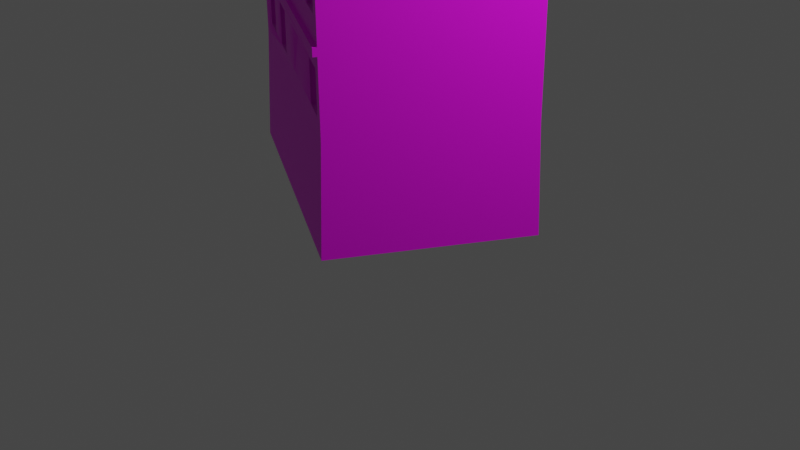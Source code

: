 # Source: Lab9a_1.blend  (saved by Blender 4.1.24; exported with 4.5.12 LTS)
import bpy
from mathutils import Matrix  # noqa: F401  (used for matrix-valued properties, if any)

bpy.ops.wm.read_factory_settings(use_empty=True)
scene = bpy.context.scene
scene.name = 'Scene'

# ---- collections
col_collection = bpy.data.collections.new('Collection'); scene.collection.children.link(col_collection)

# ---- images (referenced by path relative to the original .blend; pixels are not part of the script)
import os
ASSET_DIR = os.environ.get("B2B_ASSET_DIR", "")  # directory of the original .blend (textures are referenced by path, not embedded)
HERE = os.path.dirname(os.path.abspath(__file__))  # packed textures are extracted next to this script under _unpacked/

def load_image(name, relpath, width, height, colorspace="sRGB"):
    """Load a texture the original file referenced (path relative to the .blend, or extracted next to this script)."""
    p = next((c for c in (os.path.join(HERE, relpath), os.path.join(ASSET_DIR, relpath)) if relpath and os.path.exists(c)), "")
    if p:
        img = bpy.data.images.load(p, check_existing=True)
        img.name = name
    else:  # same state as the original file: an image datablock whose file is absent (Cycles renders it pink)
        img = bpy.data.images.new(name, width, height)
        img.source = "FILE"
        img.filepath = "//" + (relpath or name)
    img.colorspace_settings.name = colorspace
    return img
img_texture_8_jpg = load_image('texture_8.JPG', 'texture_8.JPG', 1024, 1024, 'sRGB')

# ---- materials (node trees are filled in below, after node groups)
mat_material_001 = bpy.data.materials.new('Material.001')
mat_material_001.use_transparent_shadow = False
mat_material_001.roughness = 0.5

# ---- material node trees
mat_material_001.use_nodes = True; mat_material_001.node_tree.nodes.clear()
_N = mat_material_001.node_tree.nodes; _L = mat_material_001.node_tree.links
n0 = _N.new('ShaderNodeBsdfPrincipled'); n0.name = 'Principled BSDF'; n0.location = (10, 300)
n0.distribution = 'GGX'
n0.subsurface_method = 'BURLEY'
n0.inputs[3].default_value = 1.45
n0.inputs[27].default_value = (0.0, 0.0, 0.0, 1.0)
n0.inputs[28].default_value = 1.0
n1 = _N.new('ShaderNodeOutputMaterial'); n1.name = 'Material Output'; n1.location = (300, 300)
n2 = _N.new('ShaderNodeTexImage'); n2.name = 'Image Texture'; n2.location = (-300, 600)
n2.image = img_texture_8_jpg
_L.new(n0.outputs[0], n1.inputs[0])
_L.new(n2.outputs[0], n0.inputs[0])
n1.is_active_output = True

# ---- world
world_world = bpy.data.worlds.new('World'); scene.world = world_world
world_world.use_nodes = True; world_world.node_tree.nodes.clear()
_N = world_world.node_tree.nodes; _L = world_world.node_tree.links
n0 = _N.new('ShaderNodeOutputWorld'); n0.name = 'World Output'; n0.location = (300, 300)
n1 = _N.new('ShaderNodeBackground'); n1.name = 'Background'; n1.location = (10, 300)
n1.inputs[0].default_value = (0.05088, 0.05088, 0.05088, 1.0)
_L.new(n1.outputs[0], n0.inputs[0])
n0.is_active_output = True
world_world.color = (0.05088, 0.05088, 0.05088)
world_world.use_sun_shadow = False
world_world.sun_shadow_jitter_overblur = 0.0

# ---- cameras
cam_camera = bpy.data.cameras.new('Camera')
cam_camera.clip_end = 100.0
cam_camera.ortho_scale = 7.314

# ---- lights
light_light = bpy.data.lights.new('Light', 'POINT')
light_light.transmission_factor = 0.0
light_light.energy = 1000.0
light_light.shadow_soft_size = 0.1
light_light.shadow_maximum_resolution = 0.006
light_light.use_absolute_resolution = True

# ---- meshes
me_mesh_078_id613 = bpy.data.meshes.new('Mesh.078_ID613')
me_mesh_078_id613.from_pydata([(-0.4787, 0.7788, 0.01329), (-0.3655, 1.022, -0.1824), (-0.2526, 0.7819, -0.382), (-0.02964, 1.02, 0.009678), (0.1998, 0.7753, 0.4013), (-0.4917, 0.7731, 0.01678), (0.07316, 1.019, 0.06848), (-0.04445, 0.9912, 0.03204), (0.1941, 0.7695, 0.4113), (-0.2643, 0.7762, -0.3888), (0.313, 1.018, 0.2056), (-0.02962, 1.076, 0.01013), (0.07319, 1.075, 0.06893), (-0.0444, 1.072, 0.03268), (0.05863, 0.9896, 0.09209), (-0.36, 0.07875, -0.2333), (-0.4917, 0.763, 0.0167), (-0.3413, 0.2601, -0.2268), (-0.2643, 0.7662, -0.3888), (-0.2526, 0.7661, -0.3822), (0.4259, 0.7784, 0.006034), (0.05867, 1.071, 0.09275), (-0.4787, 0.763, 0.01316), (0.195, 0.7595, 0.4095), (0.4259, 0.7626, 0.005905), (-0.4787, 0.7337, 0.01292), (-0.2526, 0.7368, -0.3824), (0.4299, 0.1119, -0.007002), (0.1998, 0.7595, 0.4012), (-0.3996, 0.7333, 0.0582), (-0.4435, 0.7342, -0.04856), (-0.2865, 0.7363, -0.3231), (-0.2526, 0.6268, -0.3833), (0.195, 0.1087, 0.4036), (0.1997, 0.7302, 0.401), (-0.3334, 0.733, 0.09602), (-0.4788, 0.6237, 0.01204), (-0.3996, 0.6233, 0.05731), (-0.4044, 0.7347, -0.1169), (-0.3219, 0.7359, -0.2612), (-0.2527, 0.5708, -0.3837), (0.1727, 0.7304, 0.3855), (-0.2504, 0.7326, 0.1435), (-0.4788, 0.5677, 0.01158), (-0.4437, 0.6242, -0.04936), (-0.4045, 0.6247, -0.1178), (-0.3825, 0.735, -0.1553), (-0.2866, 0.6263, -0.324), (-0.3492, 0.7355, -0.2135), (-0.2527, 0.5521, -0.3839), (0.1726, 0.6204, 0.3846), (0.1068, 0.7307, 0.3478), (-0.1845, 0.7322, 0.1812), (-0.3335, 0.623, 0.09513), (-0.2505, 0.6225, 0.1426), (-0.3826, 0.625, -0.1562), (-0.322, 0.6258, -0.2621), (-0.2644, 0.5709, -0.3904), (-0.4918, 0.5677, 0.01512), (-0.2528, 0.4188, -0.385), (-0.2528, 0.3764, -0.3853), (0.4257, 0.3729, 0.002759), (-0.2644, 0.5521, -0.3906), (0.1067, 0.6207, 0.3469), (0.1997, 0.6202, 0.4001), (-0.01451, 0.7313, 0.2784), (-0.08043, 0.7317, 0.2407), (-0.1845, 0.6222, 0.1803), (-0.3492, 0.6255, -0.2144), (0.1949, 0.5642, 0.4079), (-0.4918, 0.549, 0.01497), (-0.4789, 0.3733, 0.01001), (-0.2867, 0.4183, -0.3256), (-0.2866, 0.5186, -0.3248), (-0.4788, 0.549, 0.01143), (-0.01457, 0.6213, 0.2775), (-0.08049, 0.6217, 0.2398), (0.1949, 0.5454, 0.4078), (0.1997, 0.5642, 0.3996), (-0.4872, 0.294, 0.007392), (-0.322, 0.5181, -0.263), (-0.3221, 0.4179, -0.2638), (-0.4788, 0.516, 0.01116), (-0.4061, 0.2938, 0.05383), (-0.2748, 0.08157, -0.4103), (-0.3493, 0.5177, -0.2153), (-0.3494, 0.4175, -0.2161), (0.1997, 0.5455, 0.3995), (-0.3997, 0.5156, 0.05644), (-0.3997, 0.4153, 0.05563), (-0.4789, 0.4157, 0.01036), (-0.4422, 0.5165, -0.05279), (-0.5, 0.1716, 0.003351), (-0.3361, 0.2936, 0.0939), (-0.4143, 0.2966, -0.1196), (-0.3535, 0.2616, -0.2337), (-0.3826, 0.5173, -0.157), (-0.3827, 0.417, -0.1578), (0.1996, 0.5125, 0.3992), (-0.3335, 0.5152, 0.09426), (-0.3336, 0.415, 0.09345), (-0.4425, 0.4162, -0.05315), (-0.4045, 0.517, -0.1187), (-0.4087, 0.172, 0.05563), (-0.3385, 0.1723, 0.09585), (0.0968, 0.2925, 0.3417), (-0.3721, 0.08025, -0.2402), (-0.4046, 0.4167, -0.1195), (0.1726, 0.5126, 0.3837), (-0.2505, 0.5148, 0.1417), (-0.2506, 0.4146, 0.1409), (0.174, 0.2923, 0.3859), (-0.5097, 0.07838, 0.000264), (-0.3989, 0.2637, -0.1537), (0.1996, 0.4122, 0.3984), (0.1725, 0.4124, 0.3829), (0.1066, 0.513, 0.346), (-0.1846, 0.5145, 0.1794), (-0.1847, 0.4142, 0.1786), (0.09534, 0.1741, 0.3445), (0.1982, 0.2923, 0.3997), (-0.4181, 0.07962, -0.1598), (0.1066, 0.4127, 0.3452), (-0.01462, 0.5136, 0.2767), (-0.08055, 0.5139, 0.239), (-0.0806, 0.4137, 0.2382), (0.173, 0.1745, 0.389), (0.1996, 0.3698, 0.3981), (-0.01468, 0.4133, 0.2759), (0.1962, 0.1746, 0.4022), (-0.3867, 0.2622, -0.1468), (-0.406, 0.07813, -0.1528), (-0.2867, 0.4183, -0.3256), (-0.2866, 0.5186, -0.3248), (-0.322, 0.5181, -0.263), (-0.3221, 0.4179, -0.2638), (-0.264, 0.4182, -0.3127), (-0.2639, 0.5185, -0.3119), (-0.2993, 0.518, -0.25), (-0.2994, 0.4177, -0.2508), (-0.3037, 0.5175, -0.1892), (-0.3037, 0.4173, -0.19), (-0.337, 0.5171, -0.131), (-0.3371, 0.4168, -0.1318), (-0.412, 0.5163, -0.03548), (-0.4123, 0.4161, -0.03584), (-0.3743, 0.5168, -0.1014), (-0.3743, 0.4166, -0.1022), (-0.4184, 0.7341, -0.03419), (-0.3793, 0.7346, -0.1026), (-0.4185, 0.624, -0.03499), (-0.3794, 0.6246, -0.1035), (-0.36, 0.7349, -0.1424), (-0.3267, 0.7354, -0.2006), (-0.3601, 0.6249, -0.1433), (-0.3268, 0.6253, -0.2015), (-0.2624, 0.7362, -0.3093), (-0.2978, 0.7357, -0.2474), (-0.2625, 0.6262, -0.3102), (-0.2979, 0.6257, -0.2483), (-0.3876, 0.7335, 0.03732), (-0.3215, 0.7332, 0.07514), (-0.3877, 0.6235, 0.03643), (-0.3215, 0.6231, 0.07425), (-0.2387, 0.7327, 0.123), (-0.1728, 0.7324, 0.1607), (-0.2387, 0.6227, 0.1221), (-0.1728, 0.6223, 0.1598), (-0.004251, 0.7315, 0.2605), (-0.07017, 0.7318, 0.2228), (-0.004308, 0.6215, 0.2596), (-0.07023, 0.6218, 0.2219), (0.1867, 0.7306, 0.361), (0.1866, 0.6205, 0.3601), (0.1208, 0.7309, 0.3233), (0.1207, 0.6209, 0.3224), (0.1808, 0.5128, 0.3693), (0.1808, 0.4125, 0.3684), (0.1149, 0.5131, 0.3316), (0.1149, 0.4128, 0.3307), (-0.01462, 0.5136, 0.2767), (-0.08055, 0.5139, 0.239), (-0.0806, 0.4137, 0.2382), (-0.01468, 0.4133, 0.2759), (-0.01462, 0.5136, 0.2767), (-0.08055, 0.5139, 0.239), (-0.0806, 0.4137, 0.2382), (-0.2418, 0.5149, 0.1265), (-0.2419, 0.4147, 0.1257), (-0.1759, 0.5146, 0.1642), (-0.176, 0.4143, 0.1634), (-0.3927, 0.5157, 0.04418), (-0.3927, 0.4154, 0.04337), (-0.3265, 0.5153, 0.08201), (-0.3266, 0.4151, 0.0812), (-0.4065, 0.07818, -0.1531), (0.3128, 0.7611, 0.2036), (0.2564, 0.8968, 0.3035), (0.1998, 0.7734, 0.4013), (0.1979, 0.7734, 0.4047)], [(128, 183)], [(0, 1, 2), (1, 3, 2), (1, 0, 4), (5, 0, 2), (3, 6, 2), (1, 7, 3), (4, 0, 8, 199), (1, 4, 7), (8, 0, 5), (2, 9, 5), (6, 10, 2), (3, 11, 12), (12, 6, 3), (3, 7, 13), (13, 11, 3), (7, 4, 14), (4, 199, 198), (16, 23, 8, 5), (18, 16, 5), (5, 9, 18), (18, 9, 2), (2, 19, 18), (10, 20, 2), (6, 4, 197, 10), (12, 21, 14), (14, 6, 12), (12, 11, 21), (21, 11, 13), (21, 13, 7), (7, 14, 21), (6, 14, 4), (18, 22, 16), (8, 23, 28), (19, 22, 18), (23, 16, 22), (20, 24, 19, 2), (28, 23, 22), (29, 25, 36), (36, 37, 29), (25, 30, 36), (31, 26, 32), (39, 48, 46, 38, 30, 25, 22, 19, 26, 31), (35, 29, 160, 161), (36, 30, 44), (44, 30, 148, 150), (31, 32, 47), (39, 31, 156, 157), (34, 41, 50), (42, 35, 53), (53, 54, 42), (29, 37, 162, 160), (45, 44, 150, 151), (55, 45, 38), (38, 46, 55), (47, 56, 159, 158), (48, 39, 56), (43, 40, 57), (57, 58, 43), (49, 40, 32, 26, 19, 24, 61, 60, 59), (62, 57, 40), (40, 49, 62), (63, 50, 173, 175), (51, 63, 175, 174), (34, 50, 64), (52, 42, 164, 165), (47, 32, 40, 43, 36, 44, 45, 55, 68, 56), (46, 48, 153, 152), (68, 55, 154, 155), (48, 56, 68), (69, 43, 58), (62, 70, 58), (58, 57, 62), (84, 60, 61, 27), (59, 72, 73), (73, 80, 85, 96, 102, 91, 82, 74, 49, 59), (62, 49, 74), (74, 70, 62), (51, 65, 75), (75, 63, 51), (52, 67, 66), (42, 54, 166, 164), (69, 58, 70), (70, 77, 69), (78, 43, 69), (73, 72, 132, 133), (72, 81, 135, 132), (77, 70, 74), (76, 75, 170, 171), (66, 76, 171, 169), (29, 35, 42, 52, 66, 65, 51, 41, 34, 28, 22, 25), (66, 67, 76), (84, 106, 95, 94, 79, 71, 60), (107, 97, 86, 81, 72, 59, 60, 71, 90, 101), (81, 86, 85), (85, 80, 81), (87, 77, 74), (89, 88, 82), (89, 82, 90), (83, 79, 92), (86, 97, 143, 141), (85, 86, 141, 140), (53, 37, 36, 43, 78, 64, 50, 63, 75, 76, 67), (99, 88, 191, 193), (100, 99, 193, 194), (90, 82, 91), (83, 92, 103), (93, 83, 104), (97, 107, 102), (102, 96, 97), (109, 99, 100), (100, 110, 109), (90, 91, 101), (102, 107, 147, 146), (83, 103, 104), (100, 89, 90, 71, 127, 114, 115, 122, 128, 125, 118, 110), (105, 93, 104), (113, 121, 112, 92, 79, 94), (94, 95, 113), (114, 98, 108), (108, 115, 114), (117, 109, 187, 189), (118, 117, 189, 190), (101, 91, 144, 145), (88, 99, 109, 117, 124, 123, 116, 108, 98, 87, 74, 82), (105, 104, 119), (111, 105, 119), (121, 113, 130, 195), (108, 116, 178, 176), (116, 122, 179, 178), (117, 118, 124), (111, 119, 126), (120, 111, 126), (129, 126, 119, 103, 92, 112, 33), (83, 93, 105, 111, 120, 127, 71, 79), (116, 123, 128), (128, 122, 116), (124, 118, 125), (120, 126, 129), (123, 125, 128), (124, 125, 182, 181), (78, 69, 87), (69, 77, 87), (17, 15, 130), (106, 121, 195, 15), (95, 106, 15, 17), (113, 95, 17, 130), (133, 132, 136, 137), (134, 133, 137, 138), (81, 80, 134, 135), (80, 73, 133, 134), (136, 139, 138), (138, 137, 136), (135, 134, 138, 139), (132, 135, 139, 136), (141, 143, 142), (142, 140, 141), (97, 96, 142, 143), (96, 85, 140, 142), (144, 146, 147), (145, 144, 147), (91, 102, 146, 144), (107, 101, 145, 147), (148, 149, 151), (150, 148, 151), (30, 38, 149, 148), (38, 45, 151, 149), (154, 152, 155), (152, 153, 155), (55, 46, 152, 154), (48, 68, 155, 153), (157, 156, 158), (159, 157, 158), (56, 39, 157, 159), (31, 47, 158, 156), (160, 162, 161), (161, 162, 163), (53, 35, 161, 163), (37, 53, 163, 162), (164, 166, 165), (165, 166, 167), (54, 67, 167, 166), (67, 52, 165, 167), (168, 169, 171), (171, 170, 168), (65, 66, 169, 168), (75, 65, 168, 170), (172, 174, 175), (175, 173, 172), (41, 51, 174, 172), (50, 41, 172, 173), (176, 178, 179), (179, 177, 176), (115, 108, 176, 177), (122, 115, 177, 179), (181, 182, 186, 185), (123, 124, 181, 180), (125, 123, 180, 182), (185, 186, 184), (180, 181, 185, 184), (182, 180, 184, 186), (189, 187, 188), (188, 190, 189), (109, 110, 188, 187), (110, 118, 190, 188), (193, 191, 192), (192, 194, 193), (88, 89, 192, 191), (89, 100, 194, 192), (195, 130, 131), (15, 195, 131), (130, 15, 131), (127, 120, 129, 33, 27, 61), (61, 24, 196, 28, 34, 64, 78, 87, 98, 114, 127), (28, 196, 24, 20, 198), (198, 199, 8, 28), (198, 20, 10, 197, 4)])
me_mesh_078_id613.polygons.foreach_set('use_smooth', [1, 1, 1, 1, 1, 1, 1, 1, 1, 1, 1, 1, 1, 1, 1, 1, 1, 1, 1, 1, 1, 1, 1, 1, 1, 1, 1, 1, 1, 1, 1, 1, 1, 1, 1, 1, 1, 1, 1, 1, 1, 1, 1, 1, 1, 1, 1, 1, 1, 1, 1, 1, 1, 1, 1, 1, 1, 1, 1, 1, 1, 1, 1, 1, 1, 1, 1, 1, 1, 1, 1, 1, 1, 1, 1, 1, 1, 1, 1, 1, 1, 1, 1, 1, 1, 1, 1, 1, 1, 1, 1, 1, 1, 1, 1, 1, 1, 1, 1, 1, 1, 1, 1, 1, 1, 1, 1, 1, 1, 1, 1, 1, 1, 1, 1, 1, 1, 1, 1, 1, 1, 1, 1, 1, 1, 1, 1, 1, 1, 1, 1, 1, 1, 1, 1, 1, 1, 1, 1, 1, 1, 1, 1, 0, 1, 1, 1, 1, 1, 1, 1, 1, 1, 1, 1, 1, 1, 1, 1, 1, 1, 1, 1, 1, 1, 1, 1, 1, 1, 1, 1, 1, 1, 1, 1, 1, 1, 1, 1, 1, 0, 1, 1, 1, 1, 1, 1, 1, 1, 1, 1, 1, 1, 1, 1, 1, 1, 1, 1, 1, 1, 1, 1, 1, 1, 1, 1, 1, 1, 0, 1, 1, 1, 1, 1, 1])
_k = set([(0, 1), (0, 2), (0, 4), (0, 5), (0, 8), (1, 2), (1, 3), (2, 5), (2, 9), (2, 20), (3, 6), (3, 7), (3, 11), (4, 197), (4, 199), (5, 8), (5, 9), (5, 16), (6, 10), (6, 12), (6, 14), (7, 13), (7, 14), (8, 23), (8, 199), (9, 18), (10, 20), (10, 197), (11, 12), (11, 13), (12, 21), (13, 21), (14, 21), (15, 131), (16, 18), (16, 23), (18, 19), (19, 22), (19, 26), (20, 24), (22, 23), (22, 25), (22, 28), (23, 28), (24, 61), (25, 36), (26, 32), (27, 61), (27, 84), (28, 34), (32, 40), (33, 112), (33, 129), (34, 64), (36, 43), (40, 43), (40, 57), (43, 78), (49, 59), (49, 62), (49, 74), (53, 54), (53, 67), (54, 67), (57, 58), (57, 62), (58, 69), (58, 70), (59, 60), (60, 61), (60, 71), (60, 84), (62, 70), (64, 78), (69, 70), (69, 77), (69, 78), (70, 77), (71, 79), (71, 90), (71, 127), (74, 77), (74, 82), (74, 87), (77, 87), (79, 92), (82, 90), (84, 106), (87, 98), (92, 112), (98, 114), (103, 104), (103, 119), (104, 119), (106, 121), (112, 121), (114, 127), (120, 127), (120, 129), (166, 167)])
me_mesh_078_id613.attributes.new('sharp_edge', 'BOOLEAN', 'EDGE').data.foreach_set('value', [ (min(e.vertices), max(e.vertices)) in _k for e in me_mesh_078_id613.edges])
_uv = me_mesh_078_id613.uv_layers.new(name='UVMap')
_uv.uv.foreach_set('vector', [0.5925, 0.5306, 0.4244, 0.3559, 0.2688, 0.5419, 1.011, 1.992, 1.102, 1.992, 1.011, 1.688, 1.381, 1.992, 1.381, 1.688, 1.196, 1.688, 1.307, -0.8, 1.31, -0.7978, 1.417, -0.7978, 1.102, 1.992, 1.13, 1.992, 1.011, 1.688, 1.381, 1.992, 1.29, 1.956, 1.289, 1.992, 1.356, -0.8003, 1.172, -0.7971, 1.356, -0.7976, 1.356, -0.7994, 1.381, 1.992, 1.196, 1.688, 1.29, 1.956, 1.356, -0.7976, 1.172, -0.7971, 1.17, -0.7948, 1.417, -0.7978, 1.417, -0.8009, 1.307, -0.8, 1.13, 1.992, 1.196, 1.992, 1.011, 1.688, 1.304, 0.0525, 1.304, 0.0941, 1.388, 0.0941, 1.388, 0.0941, 1.388, 0.0525, 1.304, 0.0525, 1.345, 0.0468, 1.326, 0.0255, 1.326, 0.0857, 1.326, 0.0857, 1.345, 0.0885, 1.345, 0.0468, 1.29, 1.956, 1.196, 1.688, 1.261, 1.954, 1.196, 1.688, 1.252, 0.8595, 1.217, 1.666, 1.55, -0.7982, 1.364, -0.7982, 1.364, -0.7957, 1.309, -0.7957, 1.418, -0.7982, 1.309, -0.7982, 1.309, -0.7957, 1.309, -0.7957, 1.418, -0.7957, 1.418, -0.7982, 0.6083, -0.2234, 0.6083, -0.2159, 0.6178, -0.2116, 0.6178, -0.2116, 0.6178, -0.2234, 0.6083, -0.2234, 1.196, 1.992, 1.196, 1.688, 1.011, 1.688, 1.261, 1.992, 1.196, 1.688, 1.196, 1.84, 1.196, 1.992, 1.342, 0.0885, 1.362, 0.0856, 1.362, 0.0247, 1.362, 0.0247, 1.342, 0.0468, 1.342, 0.0885, 0.5414, 1.823, 0.5414, 1.75, 0.5243, 1.822, 0.5243, 1.822, 0.5414, 1.75, 0.5249, 1.749, 1.317, 0.0913, 1.401, 0.0914, 1.401, 0.0311, 1.401, 0.0311, 1.317, 0.0303, 1.317, 0.0913, 1.261, 1.992, 1.261, 1.954, 1.196, 1.688, 1.309, -0.8009, 1.416, -0.7978, 1.418, -0.8, 1.364, -0.7957, 1.342, -0.7998, 1.37, 1.511, 1.309, -0.7978, 1.416, -0.7978, 1.309, -0.8009, 1.342, -0.7998, 1.155, -0.8014, 1.158, -0.7992, 1.364, -0.7943, 1.364, -0.7982, 1.18, -0.7982, 1.18, -0.7943, 1.342, -0.7976, 1.342, -0.7998, 1.158, -0.7992, 1.718, 1.489, 1.764, 1.489, 1.764, 1.407, 1.764, 1.407, 1.718, 1.407, 1.718, 1.489, 1.133, 1.497, 1.182, 1.497, 1.133, 1.415, 1.4, 1.497, 1.447, 1.497, 1.447, 1.415, 1.351, 1.497, 1.313, 1.497, 1.267, 1.497, 1.236, 1.497, 1.182, 1.497, 1.133, 1.497, 1.133, 1.519, 1.447, 1.519, 1.447, 1.497, 1.4, 1.497, 1.679, 1.489, 1.718, 1.489, 1.718, 1.489, 1.679, 1.489, 1.133, 1.415, 1.182, 1.497, 1.182, 1.415, 1.182, 1.415, 1.182, 1.497, 1.182, 1.497, 1.182, 1.415, 1.4, 1.497, 1.447, 1.415, 1.4, 1.415, 1.351, 1.497, 1.4, 1.497, 1.4, 1.497, 1.351, 1.497, 1.37, 1.489, 1.385, 1.489, 1.385, 1.407, 1.631, 1.489, 1.679, 1.489, 1.679, 1.407, 1.679, 1.407, 1.631, 1.407, 1.631, 1.489, 1.718, 1.489, 1.718, 1.407, 1.718, 1.407, 1.718, 1.489, 1.236, 1.415, 1.182, 1.415, 1.182, 1.415, 1.236, 1.415, 1.267, 1.415, 1.236, 1.415, 1.236, 1.497, 1.236, 1.497, 1.267, 1.497, 1.267, 1.415, 1.4, 1.415, 1.351, 1.415, 1.351, 1.415, 1.4, 1.415, 1.313, 1.497, 1.351, 1.497, 1.351, 1.415, 1.31, -0.7978, 1.417, -0.7978, 1.417, -0.8009, 1.417, -0.8009, 1.307, -0.8, 1.31, -0.7978, 1.173, -0.8005, 0.9755, 1.365, 0.9755, 1.407, 0.9755, 1.489, 0.9755, 1.511, 1.37, 1.511, 1.37, 1.219, 0.9755, 1.219, 0.9755, 1.251, 1.17, -0.8005, 1.17, -0.7959, 1.173, -0.7959, 1.173, -0.7959, 1.173, -0.8005, 1.17, -0.8005, 1.424, 1.407, 1.385, 1.407, 1.385, 1.407, 1.424, 1.407, 1.424, 1.489, 1.424, 1.407, 1.424, 1.407, 1.424, 1.489, 1.37, 1.489, 1.385, 1.407, 1.37, 1.407, 1.593, 1.489, 1.631, 1.489, 1.631, 1.489, 1.593, 1.489, 1.4, 1.415, 1.447, 1.415, 1.447, 1.373, 1.133, 1.373, 1.133, 1.415, 1.182, 1.415, 1.236, 1.415, 1.267, 1.415, 1.313, 1.415, 1.351, 1.415, 1.267, 1.497, 1.313, 1.497, 1.313, 1.497, 1.267, 1.497, 1.313, 1.415, 1.267, 1.415, 1.267, 1.415, 1.313, 1.415, 1.313, 1.497, 1.351, 1.415, 1.313, 1.415, 1.356, -0.798, 1.172, -0.7971, 1.17, -0.7948, 1.411, -0.8005, 1.302, -0.8005, 1.302, -0.7959, 1.302, -0.7959, 1.411, -0.7959, 1.411, -0.8005, 0.9603, 0.9989, 0.9755, 1.219, 1.37, 1.219, 1.37, 1.024, 1.447, 1.259, 1.4, 1.259, 1.4, 1.334, 1.4, 1.334, 1.351, 1.334, 1.313, 1.334, 1.267, 1.334, 1.236, 1.334, 1.184, 1.334, 1.133, 1.334, 1.133, 1.359, 1.447, 1.359, 1.447, 1.259, 1.309, -0.8009, 1.309, -0.7978, 1.416, -0.7978, 1.416, -0.7978, 1.418, -0.8, 1.309, -0.8009, 1.424, 1.489, 1.494, 1.489, 1.494, 1.407, 1.494, 1.407, 1.424, 1.407, 1.424, 1.489, 1.593, 1.489, 1.593, 1.407, 1.533, 1.489, 1.631, 1.489, 1.631, 1.407, 1.631, 1.407, 1.631, 1.489, 1.357, -0.7959, 1.543, -0.7959, 1.543, -0.8005, 1.543, -0.8005, 1.357, -0.8005, 1.357, -0.7959, 1.356, -0.8003, 1.172, -0.7971, 1.356, -0.798, 1.4, 1.334, 1.4, 1.259, 1.4, 1.259, 1.4, 1.334, 1.4, 1.259, 1.351, 1.259, 1.351, 1.259, 1.4, 1.259, 1.342, -0.7998, 1.155, -0.8014, 1.158, -0.7992, 1.533, 1.407, 1.494, 1.407, 1.494, 1.407, 1.533, 1.407, 1.533, 1.489, 1.533, 1.407, 1.533, 1.407, 1.533, 1.489, 1.718, 1.489, 1.679, 1.489, 1.631, 1.489, 1.593, 1.489, 1.533, 1.489, 1.494, 1.489, 1.424, 1.489, 1.385, 1.489, 1.37, 1.489, 1.37, 1.511, 1.764, 1.511, 1.764, 1.489, 1.533, 1.489, 1.593, 1.407, 1.533, 1.407, 1.453, 1.007, 1.318, 1.007, 1.321, 1.143, 1.232, 1.169, 1.131, 1.168, 1.133, 1.227, 1.447, 1.227, 1.236, 1.259, 1.267, 1.259, 1.313, 1.259, 1.351, 1.259, 1.4, 1.259, 1.447, 1.259, 1.447, 1.227, 1.133, 1.227, 1.133, 1.259, 1.183, 1.259, 1.351, 1.259, 1.313, 1.259, 1.313, 1.334, 1.313, 1.334, 1.351, 1.334, 1.351, 1.259, 1.342, -0.7976, 1.342, -0.7998, 1.158, -0.7992, 1.718, 1.251, 1.718, 1.326, 1.764, 1.326, 1.718, 1.251, 1.764, 1.326, 1.764, 1.251, 1.721, 1.16, 1.768, 1.16, 1.774, 1.069, 1.313, 1.259, 1.267, 1.259, 1.267, 1.259, 1.313, 1.259, 1.313, 1.334, 1.313, 1.259, 1.313, 1.259, 1.313, 1.334, 1.679, 1.407, 1.718, 1.407, 1.764, 1.407, 1.764, 1.365, 1.37, 1.365, 1.37, 1.407, 1.385, 1.407, 1.424, 1.407, 1.494, 1.407, 1.533, 1.407, 1.593, 1.407, 1.679, 1.326, 1.718, 1.326, 1.718, 1.326, 1.679, 1.326, 1.679, 1.251, 1.679, 1.326, 1.679, 1.326, 1.679, 1.251, 1.133, 1.259, 1.133, 1.334, 1.184, 1.334, 1.721, 1.16, 1.774, 1.069, 1.721, 1.069, 1.424, 1.994, 1.492, 1.993, 1.425, 1.893, 1.267, 1.259, 1.236, 1.259, 1.236, 1.334, 1.236, 1.334, 1.267, 1.334, 1.267, 1.259, 1.631, 1.326, 1.679, 1.326, 1.679, 1.251, 1.679, 1.251, 1.631, 1.251, 1.631, 1.326, 1.133, 1.259, 1.184, 1.334, 1.183, 1.259, 1.236, 1.334, 1.236, 1.259, 1.236, 1.259, 1.236, 1.334, 1.492, 1.993, 1.493, 1.893, 1.425, 1.893, 1.679, 1.251, 1.718, 1.251, 1.764, 1.251, 1.764, 1.219, 1.37, 1.219, 1.37, 1.251, 1.385, 1.251, 1.424, 1.251, 1.494, 1.251, 1.533, 1.251, 1.593, 1.251, 1.631, 1.251, 1.429, 1.161, 1.68, 1.161, 1.681, 1.07, 1.258, 1.145, 1.254, 1.007, 1.127, 1.007, 1.129, 1.077, 1.131, 1.168, 1.232, 1.169, 1.232, 1.169, 1.321, 1.143, 1.258, 1.145, 1.37, 1.251, 1.37, 1.326, 1.385, 1.326, 1.385, 1.326, 1.385, 1.251, 1.37, 1.251, 1.593, 1.326, 1.631, 1.326, 1.631, 1.326, 1.593, 1.326, 1.593, 1.251, 1.593, 1.326, 1.593, 1.326, 1.593, 1.251, 1.183, 1.259, 1.184, 1.334, 1.184, 1.334, 1.183, 1.259, 1.718, 1.326, 1.679, 1.326, 1.631, 1.326, 1.593, 1.326, 1.533, 1.326, 1.494, 1.326, 1.424, 1.326, 1.385, 1.326, 1.37, 1.326, 1.37, 1.351, 1.764, 1.351, 1.764, 1.326, 1.429, 1.161, 1.681, 1.07, 1.428, 1.073, 1.66, 0.5752, 1.615, 0.5754, 1.615, 0.6639, 1.254, 1.007, 1.258, 1.145, 1.258, 1.145, 1.254, 1.007, 1.385, 1.326, 1.424, 1.326, 1.424, 1.326, 1.385, 1.326, 1.424, 1.326, 1.424, 1.251, 1.424, 1.251, 1.424, 1.326, 1.593, 1.326, 1.593, 1.251, 1.533, 1.326, 1.66, 0.5752, 1.615, 0.6639, 1.66, 0.6634, 1.37, 1.161, 1.384, 1.161, 1.383, 1.073, 1.37, 1.074, 1.383, 1.073, 1.428, 1.073, 1.721, 1.069, 1.774, 1.069, 1.779, 0.9989, 1.37, 1.024, 1.721, 1.16, 1.68, 1.161, 1.429, 1.161, 1.384, 1.161, 1.37, 1.161, 1.37, 1.219, 1.764, 1.219, 1.768, 1.16, 1.424, 1.326, 1.494, 1.326, 1.494, 1.251, 1.494, 1.251, 1.424, 1.251, 1.424, 1.326, 1.533, 1.326, 1.593, 1.251, 1.533, 1.251, 1.37, 1.161, 1.383, 1.073, 1.37, 1.074, 1.426, 1.996, 1.493, 1.897, 1.426, 1.897, 1.533, 1.326, 1.533, 1.251, 1.533, 1.251, 1.533, 1.326, 1.356, -0.8003, 1.357, -0.7959, 1.37, 1.351, 1.357, -0.7959, 1.342, -0.7998, 1.37, 1.351, 1.321, 1.143, 1.318, 1.007, 1.258, 1.145, 0.0, 0.0, 0.0, 0.0, 0.0, 0.0, 0.0, 0.0, 1.321, 1.143, 1.318, 1.007, 1.318, 1.007, 1.321, 1.143, 1.258, 1.145, 1.321, 1.143, 1.321, 1.143, 1.258, 1.145, 1.4, 1.334, 1.4, 1.259, 1.4, 1.259, 1.4, 1.334, 1.351, 1.334, 1.4, 1.334, 1.4, 1.334, 1.351, 1.334, 1.351, 1.259, 1.351, 1.334, 1.351, 1.334, 1.351, 1.259, 1.351, 1.334, 1.4, 1.334, 1.4, 1.334, 1.351, 1.334, 0.4986, 1.894, 0.4309, 1.894, 0.4309, 1.997, 0.4309, 1.997, 0.4986, 1.997, 0.4986, 1.894, 1.351, 1.259, 1.351, 1.334, 1.351, 1.334, 1.351, 1.259, 1.4, 1.259, 1.351, 1.259, 1.351, 1.259, 1.4, 1.259, 0.4937, 1.894, 0.43, 1.894, 0.43, 1.997, 0.43, 1.997, 0.4937, 1.997, 0.4937, 1.894, 1.267, 1.259, 1.267, 1.334, 1.267, 1.334, 1.267, 1.259, 1.267, 1.334, 1.313, 1.334, 1.313, 1.334, 1.267, 1.334, 0.4261, 1.997, 0.4982, 1.997, 0.4982, 1.894, 0.4257, 1.894, 0.4261, 1.997, 0.4982, 1.894, 1.184, 1.334, 1.236, 1.334, 1.236, 1.334, 1.184, 1.334, 1.236, 1.259, 1.183, 1.259, 1.183, 1.259, 1.236, 1.259, 1.425, 1.995, 1.499, 1.995, 1.499, 1.893, 1.425, 1.893, 1.425, 1.995, 1.499, 1.893, 1.182, 1.497, 1.236, 1.497, 1.236, 1.497, 1.182, 1.497, 1.236, 1.497, 1.236, 1.415, 1.236, 1.415, 1.236, 1.497, 1.43, 1.896, 1.43, 1.998, 1.492, 1.896, 1.43, 1.998, 1.492, 1.998, 1.492, 1.896, 1.267, 1.415, 1.267, 1.497, 1.267, 1.497, 1.267, 1.415, 1.313, 1.497, 1.313, 1.415, 1.313, 1.415, 1.313, 1.497, 1.425, 1.997, 1.491, 1.997, 1.491, 1.895, 1.425, 1.895, 1.425, 1.997, 1.491, 1.895, 1.351, 1.415, 1.351, 1.497, 1.351, 1.497, 1.351, 1.415, 1.4, 1.497, 1.4, 1.415, 1.4, 1.415, 1.4, 1.497, 1.492, 1.997, 1.492, 1.898, 1.428, 1.997, 1.428, 1.997, 1.492, 1.898, 1.428, 1.898, 1.679, 1.407, 1.679, 1.489, 1.679, 1.489, 1.679, 1.407, 1.718, 1.407, 1.679, 1.407, 1.679, 1.407, 1.718, 1.407, 1.496, 1.998, 1.496, 1.894, 1.427, 1.998, 1.427, 1.998, 1.496, 1.894, 1.427, 1.894, 0.0, 0.0, 0.0, 0.0, 0.0, 0.0, 0.0, 0.0, 1.593, 1.407, 1.593, 1.489, 1.593, 1.489, 1.593, 1.407, 1.424, 1.994, 1.494, 1.994, 1.494, 1.895, 1.494, 1.895, 1.424, 1.895, 1.424, 1.994, 1.494, 1.489, 1.533, 1.489, 1.533, 1.489, 1.494, 1.489, 1.494, 1.407, 1.494, 1.489, 1.494, 1.489, 1.494, 1.407, 1.427, 1.995, 1.491, 1.995, 1.491, 1.896, 1.491, 1.896, 1.427, 1.896, 1.427, 1.995, 1.385, 1.489, 1.424, 1.489, 1.424, 1.489, 1.385, 1.489, 1.385, 1.407, 1.385, 1.489, 1.385, 1.489, 1.385, 1.407, 1.429, 1.996, 1.491, 1.996, 1.491, 1.896, 1.491, 1.896, 1.429, 1.896, 1.429, 1.996, 1.385, 1.251, 1.385, 1.326, 1.385, 1.326, 1.385, 1.251, 1.424, 1.251, 1.385, 1.251, 1.385, 1.251, 1.424, 1.251, 1.533, 1.326, 1.533, 1.251, 1.533, 1.251, 1.533, 1.326, 1.494, 1.326, 1.533, 1.326, 1.533, 1.326, 1.494, 1.326, 1.493, 1.897, 1.426, 1.996, 1.426, 1.996, 1.493, 1.897, 1.493, 1.996, 1.493, 1.897, 1.426, 1.996, 1.494, 1.326, 1.533, 1.326, 1.533, 1.326, 1.494, 1.326, 1.493, 1.897, 1.426, 1.996, 1.426, 1.996, 1.493, 1.897, 1.43, 1.998, 1.495, 1.998, 1.495, 1.894, 1.495, 1.894, 1.43, 1.894, 1.43, 1.998, 1.631, 1.326, 1.631, 1.251, 1.631, 1.251, 1.631, 1.326, 1.631, 1.251, 1.593, 1.251, 1.593, 1.251, 1.631, 1.251, 1.428, 1.997, 1.49, 1.997, 1.49, 1.898, 1.49, 1.898, 1.428, 1.898, 1.428, 1.997, 1.718, 1.326, 1.718, 1.251, 1.718, 1.251, 1.718, 1.326, 1.718, 1.251, 1.679, 1.251, 1.679, 1.251, 1.718, 1.251, 1.254, 1.007, 1.258, 1.145, 1.254, 1.007, 0.0, 0.0, 0.0, 0.0, 0.0, 0.0, 1.258, 1.145, 1.318, 1.007, 1.254, 1.007, 1.37, 1.219, 1.37, 1.161, 1.37, 1.074, 1.37, 1.024, 1.37, 1.024, 1.37, 1.219, 1.37, 1.219, 1.364, -0.7982, 1.367, 0.3564, 1.37, 1.511, 1.37, 1.489, 1.37, 1.407, 1.356, -0.8003, 1.37, 1.351, 1.37, 1.326, 1.37, 1.251, 1.37, 1.219, 1.37, 1.511, 1.367, 0.3564, 1.364, -0.7982, 1.196, 1.688, 1.217, 1.666, 1.217, 1.666, 1.252, 0.8595, 1.364, -0.7957, 1.37, 1.511, 1.217, 1.666, 1.196, 1.688, 1.196, 1.992, 1.196, 1.84, 1.196, 1.688])
me_mesh_078_id613.materials.append(mat_material_001)
me_mesh_078_id613.use_remesh_fix_poles = True
me_mesh_078_id613.use_remesh_preserve_attributes = False
me_mesh_078_id613.use_mirror_vertex_groups = False
me_mesh_078_id613.update()
me_mesh_078_id613.normals_split_custom_set([tuple(v) for v in zip(*[iter([-0.868, 0.004462, -0.4965, -0.868, 0.004462, -0.4965, -0.868, 0.004462, -0.4965, 0.3615, 0.6912, -0.6258, 0.3615, 0.6912, -0.6258, 0.3615, 0.6912, -0.6258, -0.3608, 0.6814, 0.6368, -0.3608, 0.6814, 0.6368, -0.3607, 0.6814, 0.6368, -0.4478, 0.8586, -0.2495, -0.4478, 0.8586, -0.2495, -0.4478, 0.8586, -0.2495, 0.3615, 0.6912, -0.6258, 0.3615, 0.6912, -0.6258, 0.3615, 0.6912, -0.6258, -0.3608, 0.6814, 0.6368, -0.3608, 0.6814, 0.6368, -0.3608, 0.6814, 0.6368, -0.2212, 0.8917, 0.3948, -0.2212, 0.8917, 0.3948, -0.2212, 0.8917, 0.3948, -0.2212, 0.8917, 0.3948, -0.3608, 0.6814, 0.6368, -0.3607, 0.6814, 0.6368, -0.3608, 0.6814, 0.6368, -0.2566, 0.8534, 0.4537, -0.2566, 0.8534, 0.4537, -0.2566, 0.8534, 0.4537, -0.3416, 0.9216, -0.1844, -0.3416, 0.9216, -0.1844, -0.3416, 0.9216, -0.1844, 0.3615, 0.6912, -0.6258, 0.3615, 0.6912, -0.6258, 0.3615, 0.6912, -0.6258, 0.4965, 0.006727, -0.868, 0.4965, 0.006734, -0.868, 0.4965, 0.006715, -0.868, 0.4965, 0.006715, -0.868, 0.4965, 0.006707, -0.868, 0.4965, 0.006727, -0.868, -0.8367, 0.00485, -0.5477, -0.8367, 0.004856, -0.5477, -0.8367, 0.004835, -0.5477, -0.8367, 0.004835, -0.5477, -0.8367, 0.004827, -0.5476, -0.8367, 0.00485, -0.5477, -0.3608, 0.6814, 0.6368, -0.3607, 0.6814, 0.6368, -0.3607, 0.6814, 0.6368, 0.8681, -0.004498, 0.4965, 0.8681, -0.004553, 0.4964, 0.8681, -0.004535, 0.4964, -0.4965, -0.006986, 0.868, -0.4932, -0.1444, 0.8578, -0.3984, -0.6077, 0.687, 0.8805, -0.005889, 0.474, -0.8722, 0.004553, -0.4891, -0.8722, 0.004507, -0.4891, -0.8722, 0.004508, -0.4891, -0.8722, 0.004508, -0.4891, -0.8722, 0.004554, -0.4891, -0.8722, 0.004553, -0.4891, 0.4967, 0.006867, -0.8679, 0.4967, 0.006873, -0.8679, 0.4966, 0.006849, -0.868, 0.4966, 0.006849, -0.868, 0.4966, 0.006814, -0.868, 0.4967, 0.006867, -0.8679, 0.3615, 0.6912, -0.6258, 0.3615, 0.6912, -0.6258, 0.3615, 0.6912, -0.6258, -0.3607, 0.6814, 0.6368, -0.3607, 0.6814, 0.6368, -0.3607, 0.6814, 0.6368, -0.3607, 0.6814, 0.6368, 0.8543, -0.004655, 0.5197, 0.8543, -0.004654, 0.5198, 0.8543, -0.004656, 0.5197, 0.8543, -0.004656, 0.5197, 0.8543, -0.004657, 0.5197, 0.8543, -0.004655, 0.5197, -0.06581, 0.9901, 0.124, -0.06585, 0.9901, 0.124, -0.06581, 0.9901, 0.124, -0.06581, 0.9901, 0.124, -0.06585, 0.9901, 0.124, -0.06585, 0.9901, 0.124, -0.5035, -0.006708, 0.864, -0.5035, -0.006688, 0.864, -0.5035, -0.0067, 0.864, -0.5035, -0.0067, 0.864, -0.5035, -0.006721, 0.864, -0.5035, -0.006708, 0.864, -0.3607, 0.6814, 0.6368, -0.3607, 0.6814, 0.6368, -0.3607, 0.6814, 0.6368, -0.0005148, -1.0, -0.008062, -0.000508, -1.0, -0.008077, -0.0005079, -1.0, -0.008077, 0.9738, 0.2247, 0.03584, 0.8681, -0.004606, 0.4964, 0.868, -0.00453, 0.4965, -0.0005149, -1.0, -0.008062, -0.000508, -1.0, -0.008077, -0.0005148, -1.0, -0.008062, -0.0005128, -1.0, -0.008094, -0.0005079, -1.0, -0.008077, -0.000508, -1.0, -0.008077, 0.4965, 0.006835, -0.868, 0.4965, 0.00679, -0.868, 0.4966, 0.006814, -0.868, 0.4966, 0.006849, -0.868, -0.0004871, -1.0, -0.008137, -0.0004871, -1.0, -0.008137, -0.0004871, -1.0, -0.008137, -0.1876, -0.3089, 0.9324, -0.4965, -0.006695, 0.868, -0.4965, -0.006774, 0.868, -0.4965, -0.006774, 0.868, -0.1872, 0.294, 0.9373, -0.1876, -0.3089, 0.9324, -0.868, 0.004443, -0.4965, -0.6355, -0.2958, -0.7132, -0.868, 0.004462, -0.4965, -0.935, -0.2995, -0.1898, -0.868, 0.004459, -0.4965, -0.868, 0.004451, -0.4965, -0.6356, -0.2955, -0.7132, -0.935, -0.2995, -0.1898, -0.6356, -0.2954, -0.7132, -0.935, -0.2995, -0.1898, -0.6355, -0.2958, -0.7132, -0.868, 0.004443, -0.4965, -0.868, 0.00443, -0.4965, -0.868, 0.00443, -0.4965, -0.868, 0.004459, -0.4965, -0.935, -0.2995, -0.1898, -0.711, -0.3062, 0.633, -0.1876, -0.3089, 0.9324, 0.2143, -0.5838, 0.7831, -0.7881, -0.5787, 0.2099, -0.868, 0.004462, -0.4965, -0.6355, -0.2958, -0.7132, -0.6354, 0.3073, -0.7084, -0.6354, 0.3073, -0.7084, -0.6355, -0.2958, -0.7132, -0.215, -0.5711, -0.7922, -0.214, 0.5836, -0.7834, -0.935, -0.2995, -0.1898, -0.868, 0.004451, -0.4965, -0.9347, 0.3035, -0.1849, -0.6356, -0.2955, -0.7132, -0.935, -0.2995, -0.1898, -0.7881, -0.5787, 0.2098, -0.2148, -0.5709, -0.7924, -0.4965, -0.006692, 0.868, -0.711, -0.3062, 0.633, -0.7107, 0.2967, 0.6379, -0.1875, -0.3089, 0.9324, -0.711, -0.3062, 0.633, -0.7107, 0.2967, 0.6379, -0.7107, 0.2967, 0.6379, 0.2627, -0.007905, 0.9648, -0.1875, -0.3089, 0.9324, -0.1876, -0.3089, 0.9324, -0.1872, 0.294, 0.9373, 0.2148, 0.5708, 0.7925, 0.2143, -0.5838, 0.7831, -0.9347, 0.3035, -0.1849, -0.6354, 0.3073, -0.7084, -0.214, 0.5836, -0.7834, -0.7875, 0.576, 0.2191, -0.6353, 0.3076, -0.7084, -0.9347, 0.3035, -0.1849, -0.935, -0.2995, -0.1898, -0.935, -0.2995, -0.1898, -0.6356, -0.2954, -0.7132, -0.6353, 0.3076, -0.7084, -0.9347, 0.3035, -0.1849, -0.6353, 0.3076, -0.7084, -0.2142, 0.5838, -0.7831, -0.7875, 0.576, 0.2191, -0.935, -0.2995, -0.1898, -0.6356, -0.2955, -0.7132, -0.6353, 0.3076, -0.7084, 0.0005031, 1.0, 0.008073, 0.0005847, 1.0, 0.008106, 0.0005835, 1.0, 0.008105, 0.0005835, 1.0, 0.008105, 0.0005026, 1.0, 0.008072, 0.0005031, 1.0, 0.008073, 0.4966, 0.006767, -0.868, 0.4966, 0.006766, -0.868, 0.4965, 0.006745, -0.868, 0.4965, 0.006745, -0.868, 0.4966, 0.006814, -0.868, 0.4965, 0.00679, -0.868, 0.4965, 0.006745, -0.868, 0.4965, 0.006745, -0.868, 0.4965, 0.006745, -0.868, 0.4967, 0.006809, -0.8679, 0.4967, 0.006808, -0.8679, 0.4966, 0.006766, -0.868, 0.4966, 0.006766, -0.868, 0.4966, 0.006767, -0.868, 0.4967, 0.006809, -0.8679, -0.1872, 0.294, 0.9373, -0.7107, 0.2967, 0.6379, -0.7875, 0.576, 0.2192, 0.2148, 0.5709, 0.7924, -0.1876, -0.3089, 0.9324, -0.1872, 0.294, 0.9373, 0.2148, 0.5709, 0.7924, 0.2142, -0.5838, 0.7831, -0.4965, -0.006692, 0.868, -0.7107, 0.2967, 0.6379, -0.4965, -0.006761, 0.868, -0.711, -0.3062, 0.633, -0.1875, -0.3089, 0.9324, 0.2142, -0.5838, 0.7831, -0.7881, -0.5786, 0.2099, -0.9347, 0.3035, -0.1849, -0.868, 0.004451, -0.4965, -0.868, 0.004444, -0.4965, -0.868, 0.004444, -0.4965, -0.868, 0.004462, -0.4965, -0.6354, 0.3073, -0.7084, -0.9347, 0.3035, -0.1849, -0.6353, 0.3076, -0.7084, -0.9347, 0.3035, -0.185, -0.6353, 0.3076, -0.7084, -0.6356, -0.2954, -0.7132, -0.935, -0.2995, -0.1898, -0.7881, -0.5787, 0.2098, -0.2148, -0.5709, -0.7924, -0.9347, 0.3035, -0.185, -0.6353, 0.3076, -0.7084, -0.2142, 0.5838, -0.7831, -0.7875, 0.576, 0.2192, -0.935, -0.2995, -0.1898, -0.6353, 0.3076, -0.7084, -0.9347, 0.3035, -0.185, 0.0004841, 1.0, 0.008144, 0.0005031, 1.0, 0.008073, 0.0005026, 1.0, 0.008072, -0.8722, 0.004394, -0.4891, -0.8722, 0.004528, -0.4891, -0.8722, 0.004525, -0.4891, -0.8722, 0.004525, -0.4891, -0.8722, 0.004391, -0.4891, -0.8722, 0.004394, -0.4891, 0.4952, 0.03679, -0.868, 0.4959, 0.0391, -0.8675, 0.4962, 0.04037, -0.8673, 0.4954, 0.03743, -0.8679, -0.868, 0.004459, -0.4965, -0.9813, 0.005042, 0.1924, -0.8054, 0.004133, 0.5927, -0.8054, 0.004133, 0.5927, -0.9813, 0.005047, 0.1924, -0.935, -0.2995, -0.1898, -0.6356, -0.2954, -0.7132, -0.935, -0.2995, -0.1898, -0.635, -0.2971, -0.7131, -0.868, 0.004457, -0.4965, -0.868, 0.004453, -0.4965, -0.868, 0.004453, -0.4965, -0.868, 0.004459, -0.4965, -0.0005153, -1.0, -0.008059, -0.0005155, -1.0, -0.008059, -0.0005071, -1.0, -0.008075, -0.0005071, -1.0, -0.008075, -0.000507, -1.0, -0.008075, -0.0005153, -1.0, -0.008059, -0.1876, -0.3089, 0.9324, -0.711, -0.3062, 0.633, -0.7107, 0.2967, 0.6379, -0.7107, 0.2967, 0.6379, -0.1872, 0.294, 0.9373, -0.1876, -0.3089, 0.9324, -0.711, -0.3062, 0.633, -0.7455, -0.005009, 0.6665, -0.1876, -0.3089, 0.9324, -0.1875, -0.3089, 0.9324, 0.2627, -0.007905, 0.9648, 0.2627, -0.007913, 0.9648, 0.2142, -0.5838, 0.7831, -0.4965, -0.006729, 0.868, -0.4965, -0.006729, 0.868, -0.4965, -0.006729, 0.868, -0.4965, -0.00667, 0.868, -0.4965, -0.00667, 0.868, -0.4965, -0.00667, 0.868, 0.0004839, 1.0, 0.008144, 0.0005031, 1.0, 0.008073, 0.0004841, 1.0, 0.008144, -0.8054, 0.004133, 0.5927, -0.9813, 0.005042, 0.1924, -0.1609, 0.3222, 0.9329, -0.1618, -0.3277, 0.9308, -0.9813, 0.005042, 0.1924, -0.9813, 0.00505, 0.1924, 0.3106, 0.6292, 0.7125, -0.1609, 0.3222, 0.9329, -0.0005125, -1.0, -0.008093, -0.000507, -1.0, -0.008075, -0.0005071, -1.0, -0.008075, -0.1872, 0.294, 0.9373, -0.7107, 0.2967, 0.6379, -0.7875, 0.576, 0.2191, 0.2148, 0.5709, 0.7925, -0.1876, -0.3089, 0.9324, -0.1872, 0.294, 0.9373, 0.2148, 0.5709, 0.7925, 0.2142, -0.5838, 0.7831, -0.1876, -0.3089, 0.9324, -0.711, -0.3062, 0.633, -0.1875, -0.3089, 0.9324, -0.711, -0.3062, 0.633, -0.1876, -0.3089, 0.9324, -0.711, -0.3062, 0.633, -0.1876, -0.3089, 0.9324, -0.711, -0.3062, 0.633, -0.4965, -0.006692, 0.868, -0.4965, -0.006641, 0.868, -0.4965, -0.006641, 0.868, -0.4965, -0.006695, 0.868, -0.1876, -0.3089, 0.9324, -0.7455, -0.005009, 0.6665, -0.1872, 0.294, 0.9373, -0.8634, 0.1064, -0.4931, -0.9576, 0.08854, 0.2741, -0.8963, -0.4324, 0.09847, -0.8634, 0.1064, -0.4931, -0.8634, 0.1064, -0.4931, -0.8634, 0.1064, -0.4931, -0.8634, 0.1064, -0.4931, -0.9347, 0.3035, -0.1849, -0.6353, 0.3076, -0.7084, -0.9347, 0.3035, -0.185, -0.9813, 0.00505, 0.1924, -0.9813, 0.005042, 0.1924, -0.868, 0.004459, -0.4965, -0.868, 0.004459, -0.4965, -0.868, 0.004459, -0.4965, -0.868, 0.004465, -0.4965, -0.6359, 0.3059, -0.7086, -0.9813, 0.00505, 0.1924, -0.9347, 0.3035, -0.185, -0.935, -0.2995, -0.1898, -0.935, -0.2995, -0.1898, -0.9813, 0.005047, 0.1924, -0.9813, 0.00505, 0.1924, -0.0005379, -1.0, -0.008057, -0.0005379, -1.0, -0.008057, -0.0005379, -1.0, -0.008057, -0.1872, 0.2941, 0.9373, -0.1876, -0.3089, 0.9324, -0.4965, -0.006744, 0.868, -0.1872, 0.2941, 0.9373, -0.4965, -0.006744, 0.868, -0.4965, -0.006751, 0.868, -0.4966, 0.02441, 0.8676, -0.4966, 0.02321, 0.8677, -0.4969, 0.0251, 0.8674, -0.9347, 0.3035, -0.185, -0.6353, 0.3076, -0.7084, -0.2142, 0.5838, -0.7831, -0.7875, 0.576, 0.2192, -0.935, -0.2995, -0.1898, -0.9347, 0.3035, -0.185, -0.7875, 0.576, 0.2192, -0.7881, -0.5786, 0.2099, -0.7107, 0.2967, 0.6379, -0.1872, 0.294, 0.9373, -0.4965, -0.006774, 0.868, -0.4965, -0.006779, 0.868, -0.4965, -0.006779, 0.868, -0.4965, -0.006761, 0.868, -0.7107, 0.2967, 0.6379, -0.1872, 0.294, 0.9373, -0.7107, 0.2967, 0.6379, -0.1872, 0.294, 0.9373, -0.7455, -0.005009, 0.6665, -0.711, -0.3063, 0.633, -0.1876, -0.3089, 0.9324, 0.2142, -0.5838, 0.7831, -0.7881, -0.5786, 0.2099, -0.7107, 0.2968, 0.6379, -0.711, -0.3063, 0.633, -0.7881, -0.5786, 0.2099, -0.7875, 0.576, 0.2192, -0.868, 0.004465, -0.4965, -0.868, 0.004457, -0.4965, -0.635, -0.2971, -0.7131, -0.4966, 0.02441, 0.8676, -0.4969, 0.0251, 0.8674, -0.4972, 0.02412, 0.8673, -0.4966, 0.02412, 0.8677, -0.4966, 0.02441, 0.8676, -0.497, 0.02528, 0.8674, -0.6353, 0.3076, -0.7084, -0.9347, 0.3035, -0.1849, -0.935, -0.2995, -0.1898, -0.935, -0.2995, -0.1898, -0.6356, -0.2954, -0.7132, -0.6353, 0.3076, -0.7084, -0.1875, -0.309, 0.9324, -0.711, -0.3063, 0.633, -0.7107, 0.2968, 0.6379, -0.7107, 0.2968, 0.6379, -0.1872, 0.2941, 0.9373, -0.1875, -0.309, 0.9324, -0.868, 0.004465, -0.4965, -0.635, -0.2971, -0.7131, -0.6359, 0.3059, -0.7086, -0.935, -0.2995, -0.1898, -0.9347, 0.3035, -0.1849, -0.7875, 0.576, 0.2191, -0.7881, -0.5787, 0.2098, -0.4966, 0.02441, 0.8676, -0.4972, 0.02412, 0.8673, -0.497, 0.02528, 0.8674, -0.7107, 0.2968, 0.6379, -0.1872, 0.2941, 0.9373, -0.4965, -0.006751, 0.868, -0.4965, -0.006747, 0.868, -0.4965, -0.006747, 0.868, -0.4965, -0.006747, 0.868, -0.7107, 0.2967, 0.6379, -0.1872, 0.2941, 0.9373, -0.4965, -0.006744, 0.868, -0.3289, -0.00447, 0.9443, -0.7107, 0.2967, 0.6379, -0.1872, 0.2941, 0.9373, -0.4967, 0.02374, 0.8676, -0.4966, 0.02412, 0.8677, -0.497, 0.02528, 0.8674, -0.6636, -0.2104, -0.7179, -0.2706, 0.05972, -0.9608, -0.8635, 0.1064, -0.4931, -0.8635, 0.1064, -0.4931, -0.8634, 0.1064, -0.4931, -0.8634, 0.1064, -0.4931, -0.8634, 0.1064, -0.4931, -0.8963, -0.4324, 0.09847, -0.6636, -0.2104, -0.7179, -0.4965, -0.006747, 0.868, -0.4965, -0.006743, 0.868, -0.711, -0.3063, 0.633, -0.711, -0.3063, 0.633, -0.7107, 0.2967, 0.6379, -0.4965, -0.006747, 0.868, -0.711, -0.3063, 0.633, -0.1875, -0.309, 0.9324, 0.2142, -0.5838, 0.7831, -0.7881, -0.5786, 0.2099, -0.7107, 0.2967, 0.6379, -0.711, -0.3063, 0.633, -0.7881, -0.5786, 0.2099, -0.7875, 0.576, 0.2192, -0.6359, 0.3059, -0.7086, -0.635, -0.2971, -0.7131, -0.2159, -0.5722, -0.7912, -0.2132, 0.5825, -0.7844, -0.1876, -0.3089, 0.9324, -0.711, -0.3063, 0.633, -0.1875, -0.309, 0.9324, -0.711, -0.3063, 0.633, -0.3078, -0.004177, 0.9514, -0.3231, -0.004382, 0.9463, -0.1876, -0.3089, 0.9324, -0.711, -0.3063, 0.633, -0.4965, -0.006743, 0.868, -0.4965, -0.00673, 0.868, -0.4965, -0.00673, 0.868, -0.4965, -0.006744, 0.868, -0.4967, 0.02374, 0.8676, -0.497, 0.02528, 0.8674, -0.497, 0.02666, 0.8673, -0.4966, 0.02599, 0.8676, -0.4967, 0.02374, 0.8676, -0.497, 0.02666, 0.8673, -0.2706, 0.05972, -0.9608, -0.6636, -0.2104, -0.7179, -0.2735, -0.5259, -0.8054, 0.4936, -0.0232, -0.8694, -0.711, -0.3063, 0.633, -0.1876, -0.3089, 0.9324, 0.2142, -0.5838, 0.7831, -0.7881, -0.5786, 0.2099, -0.1876, -0.3089, 0.9324, -0.1872, 0.2941, 0.9373, 0.2148, 0.5708, 0.7925, 0.2142, -0.5838, 0.7831, -0.711, -0.3063, 0.633, -0.7107, 0.2967, 0.6379, -0.3078, -0.004177, 0.9514, -0.4966, 0.02599, 0.8676, -0.497, 0.02666, 0.8673, -0.4972, 0.02579, 0.8673, -0.4969, 0.02487, 0.8675, -0.4966, 0.02599, 0.8676, -0.4972, 0.02579, 0.8673, -0.4972, 0.0268, 0.8672, -0.4972, 0.02579, 0.8673, -0.497, 0.02666, 0.8673, -0.4972, 0.02412, 0.8673, -0.4969, 0.0251, 0.8674, -0.4972, 0.02457, 0.8673, -0.4971, 0.02605, 0.8673, -0.4966, 0.02441, 0.8676, -0.4966, 0.02412, 0.8677, -0.4967, 0.02374, 0.8676, -0.4966, 0.02599, 0.8676, -0.4969, 0.02487, 0.8675, -0.4962, 0.02721, 0.8678, -0.4964, 0.02517, 0.8677, -0.4966, 0.02321, 0.8677, -0.1876, -0.3089, 0.9324, -0.3231, -0.004382, 0.9463, -0.4965, -0.006744, 0.868, -0.4965, -0.006744, 0.868, -0.1872, 0.2941, 0.9373, -0.1876, -0.3089, 0.9324, -0.3078, -0.004177, 0.9514, -0.7107, 0.2967, 0.6379, -0.3289, -0.00447, 0.9443, -0.4969, 0.02487, 0.8675, -0.4972, 0.02579, 0.8673, -0.4972, 0.0268, 0.8672, -0.3231, -0.004382, 0.9463, -0.3289, -0.00447, 0.9443, -0.4965, -0.006744, 0.868, -0.3078, -0.004177, 0.9514, -0.3289, -0.00447, 0.9443, 0.0002268, 0.4372, -0.8993, 0.0, 0.0, 1.0, 0.868, -0.004477, 0.4966, 0.8681, -0.004469, 0.4963, 0.868, -0.004445, 0.4965, 0.8681, -0.004469, 0.4963, 0.8681, -0.004369, 0.4964, 0.868, -0.004445, 0.4965, -0.8432, -0.5, 0.1974, -0.962, 0.08957, 0.258, -0.2735, -0.5259, -0.8054, 0.08906, 0.9943, 0.05866, 0.08906, 0.9943, 0.05866, 0.08906, 0.9943, 0.05866, 0.08906, 0.9943, 0.05866, -0.8963, -0.4324, 0.09847, -0.9576, 0.08854, 0.2741, -0.962, 0.08957, 0.258, -0.8432, -0.5, 0.1974, -0.6636, -0.2104, -0.7179, -0.8963, -0.4324, 0.09847, -0.8432, -0.5, 0.1974, -0.2735, -0.5259, -0.8054, -0.1618, -0.3277, 0.9308, -0.1609, 0.3222, 0.9329, -0.7875, 0.576, 0.2191, -0.7881, -0.5786, 0.2098, 0.314, -0.6287, 0.7114, -0.1618, -0.3277, 0.9308, -0.7881, -0.5786, 0.2098, -0.2148, -0.5709, -0.7925, -0.9813, 0.00505, 0.1924, -0.9813, 0.005047, 0.1924, 0.314, -0.6287, 0.7114, 0.3106, 0.6292, 0.7125, -0.9813, 0.005047, 0.1924, -0.8054, 0.004133, 0.5927, -0.1618, -0.3277, 0.9308, 0.314, -0.6287, 0.7114, -0.7875, 0.576, 0.2191, -0.2142, 0.5838, -0.7831, -0.2148, -0.5709, -0.7925, -0.2148, -0.5709, -0.7925, -0.7881, -0.5786, 0.2098, -0.7875, 0.576, 0.2191, 0.3106, 0.6292, 0.7125, 0.314, -0.6287, 0.7114, -0.2148, -0.5709, -0.7925, -0.2142, 0.5838, -0.7831, -0.1609, 0.3222, 0.9329, 0.3106, 0.6292, 0.7125, -0.2142, 0.5838, -0.7831, -0.7875, 0.576, 0.2191, -0.7875, 0.576, 0.2192, -0.2142, 0.5838, -0.7831, -0.2148, -0.5709, -0.7924, -0.2148, -0.5709, -0.7924, -0.7881, -0.5786, 0.2099, -0.7875, 0.576, 0.2192, -0.6353, 0.3076, -0.7084, -0.6356, -0.2954, -0.7132, -0.2148, -0.5709, -0.7924, -0.2142, 0.5838, -0.7831, -0.6356, -0.2954, -0.7132, -0.935, -0.2995, -0.1898, -0.7881, -0.5786, 0.2099, -0.2148, -0.5709, -0.7924, -0.2159, -0.5722, -0.7912, -0.7881, -0.5787, 0.2098, -0.7875, 0.576, 0.2191, -0.2132, 0.5825, -0.7844, -0.2159, -0.5722, -0.7912, -0.7875, 0.576, 0.2191, -0.635, -0.2971, -0.7131, -0.935, -0.2995, -0.1898, -0.7881, -0.5787, 0.2098, -0.2159, -0.5722, -0.7912, -0.9347, 0.3035, -0.1849, -0.6359, 0.3059, -0.7086, -0.2132, 0.5825, -0.7844, -0.7875, 0.576, 0.2191, -0.215, -0.5711, -0.7922, -0.7881, -0.5786, 0.2098, -0.7875, 0.576, 0.2191, -0.214, 0.5836, -0.7834, -0.215, -0.5711, -0.7922, -0.7875, 0.576, 0.2191, -0.6355, -0.2958, -0.7132, -0.935, -0.2995, -0.1898, -0.7881, -0.5786, 0.2098, -0.215, -0.5711, -0.7922, -0.935, -0.2995, -0.1898, -0.9347, 0.3035, -0.1849, -0.7875, 0.576, 0.2191, -0.7881, -0.5786, 0.2098, -0.2142, 0.5838, -0.7831, -0.2148, -0.5709, -0.7924, -0.7875, 0.576, 0.2192, -0.2148, -0.5709, -0.7924, -0.7881, -0.5787, 0.2098, -0.7875, 0.576, 0.2192, -0.6353, 0.3076, -0.7084, -0.6356, -0.2954, -0.7132, -0.2148, -0.5709, -0.7924, -0.2142, 0.5838, -0.7831, -0.935, -0.2995, -0.1898, -0.9347, 0.3035, -0.185, -0.7875, 0.576, 0.2192, -0.7881, -0.5787, 0.2098, -0.2148, -0.5709, -0.7924, -0.7881, -0.5787, 0.2098, -0.7875, 0.576, 0.2191, -0.2142, 0.5838, -0.7831, -0.2148, -0.5709, -0.7924, -0.7875, 0.576, 0.2191, -0.6353, 0.3076, -0.7084, -0.6356, -0.2955, -0.7132, -0.2148, -0.5709, -0.7924, -0.2142, 0.5838, -0.7831, -0.935, -0.2995, -0.1898, -0.9347, 0.3035, -0.1849, -0.7875, 0.576, 0.2191, -0.7881, -0.5787, 0.2098, 0.2143, -0.5838, 0.7831, 0.2148, 0.5708, 0.7925, -0.7881, -0.5787, 0.2099, -0.7881, -0.5787, 0.2099, 0.2148, 0.5708, 0.7925, -0.7875, 0.576, 0.2192, -0.7107, 0.2967, 0.6379, -0.711, -0.3062, 0.633, -0.7881, -0.5787, 0.2099, -0.7875, 0.576, 0.2192, -0.1872, 0.294, 0.9373, -0.7107, 0.2967, 0.6379, -0.7875, 0.576, 0.2192, 0.2148, 0.5708, 0.7925, 0.2142, -0.5838, 0.7831, 0.2627, -0.007913, 0.9648, -0.7881, -0.5786, 0.2099, -0.7881, -0.5786, 0.2099, 0.2627, -0.007913, 0.9648, -0.9649, -0.001614, 0.2627, 0.0005284, 1.0, 0.008066, 0.0005284, 1.0, 0.008066, 0.0005284, 1.0, 0.008066, 0.0005284, 1.0, 0.008066, -0.7455, -0.005009, 0.6665, -0.711, -0.3062, 0.633, -0.7881, -0.5786, 0.2099, -0.9649, -0.001614, 0.2627, -0.7881, -0.5786, 0.2098, 0.2142, -0.5838, 0.7831, 0.2148, 0.5709, 0.7925, 0.2148, 0.5709, 0.7925, -0.7875, 0.576, 0.2191, -0.7881, -0.5786, 0.2098, -0.711, -0.3062, 0.633, -0.1876, -0.3089, 0.9324, 0.2142, -0.5838, 0.7831, -0.7881, -0.5786, 0.2098, -0.7107, 0.2967, 0.6379, -0.711, -0.3062, 0.633, -0.7881, -0.5786, 0.2098, -0.7875, 0.576, 0.2191, -0.7881, -0.5786, 0.2099, 0.2142, -0.5838, 0.7831, 0.2148, 0.5709, 0.7924, 0.2148, 0.5709, 0.7924, -0.7875, 0.576, 0.2192, -0.7881, -0.5786, 0.2099, -0.711, -0.3062, 0.633, -0.1876, -0.3089, 0.9324, 0.2142, -0.5838, 0.7831, -0.7881, -0.5786, 0.2099, -0.7107, 0.2967, 0.6379, -0.711, -0.3062, 0.633, -0.7881, -0.5786, 0.2099, -0.7875, 0.576, 0.2192, -0.7881, -0.5786, 0.2099, 0.2142, -0.5838, 0.7831, 0.2148, 0.5708, 0.7925, 0.2148, 0.5708, 0.7925, -0.7875, 0.576, 0.2192, -0.7881, -0.5786, 0.2099, -0.7107, 0.2967, 0.6379, -0.711, -0.3063, 0.633, -0.7881, -0.5786, 0.2099, -0.7875, 0.576, 0.2192, -0.1872, 0.2941, 0.9373, -0.7107, 0.2967, 0.6379, -0.7875, 0.576, 0.2192, 0.2148, 0.5708, 0.7925, 0.0, 0.0, 1.0, 0.0002268, 0.4372, -0.8993, -0.08657, -0.001178, 0.9962, -0.1706, -0.002321, 0.9853, -0.3231, -0.004382, 0.9463, -0.3078, -0.004177, 0.9514, 0.0, 0.0, 1.0, 0.0, 0.0, 1.0, -0.3289, -0.00447, 0.9443, -0.3231, -0.004382, 0.9463, 0.0, 0.0, 1.0, 0.0002268, 0.4372, -0.8993, -0.1706, -0.002321, 0.9853, -0.08657, -0.001178, 0.9962, -0.1154, -0.00157, 0.9933, 0.0, 0.0, 1.0, 0.0, 0.0, 1.0, -0.1706, -0.002321, 0.9853, -0.1154, -0.00157, 0.9933, 0.0002268, 0.4372, -0.8993, 0.0, 0.0, 1.0, -0.1154, -0.00157, 0.9933, -0.08657, -0.001178, 0.9962, -0.7881, -0.5786, 0.2099, 0.2142, -0.5838, 0.7831, 0.2148, 0.5709, 0.7925, 0.2148, 0.5709, 0.7925, -0.7875, 0.576, 0.2192, -0.7881, -0.5786, 0.2099, -0.1875, -0.309, 0.9324, -0.1872, 0.2941, 0.9373, 0.2148, 0.5709, 0.7925, 0.2142, -0.5838, 0.7831, -0.1872, 0.2941, 0.9373, -0.7107, 0.2967, 0.6379, -0.7875, 0.576, 0.2192, 0.2148, 0.5709, 0.7925, -0.7881, -0.5786, 0.2099, 0.2142, -0.5838, 0.7831, 0.2148, 0.5708, 0.7925, 0.2148, 0.5708, 0.7925, -0.7875, 0.576, 0.2192, -0.7881, -0.5786, 0.2099, -0.1876, -0.3089, 0.9324, -0.1872, 0.2941, 0.9373, 0.2148, 0.5708, 0.7925, 0.2142, -0.5838, 0.7831, -0.1872, 0.2941, 0.9373, -0.7107, 0.2968, 0.6379, -0.7875, 0.576, 0.2192, 0.2148, 0.5708, 0.7925, 0.4936, -0.0232, -0.8694, -0.2735, -0.5259, -0.8054, -0.2523, 0.05796, -0.9659, 0.08905, 0.9943, 0.05865, 0.08905, 0.9943, 0.05865, 0.08905, 0.9943, 0.05865, -0.2735, -0.5259, -0.8054, -0.962, 0.08957, 0.258, -0.2523, 0.05796, -0.9659, 0.8671, -0.005309, 0.498, 0.868, -0.004473, 0.4965, 0.868, -0.004473, 0.4965, 0.8687, -0.004569, 0.4953, 0.868, -0.004473, 0.4965, 0.868, -0.004468, 0.4965, 0.868, -0.004468, 0.4965, 0.868, -0.004508, 0.4965, 0.868, -0.004508, 0.4965, 0.868, -0.00453, 0.4965, 0.868, -0.004462, 0.4965, 0.868, -0.004462, 0.4965, 0.868, -0.004477, 0.4966, 0.868, -0.004445, 0.4965, 0.868, -0.004462, 0.4965, 0.868, -0.004462, 0.4965, 0.8671, -0.005309, 0.498, 0.868, -0.00453, 0.4965, 0.868, -0.004508, 0.4965, 0.868, -0.004508, 0.4965, 0.868, -0.004523, 0.4965, 0.8681, -0.004535, 0.4964, 0.8681, -0.004535, 0.4964, 0.8681, -0.004553, 0.4964, 0.9738, 0.2247, 0.03584, 0.868, -0.00453, 0.4965, 0.8681, -0.004535, 0.4964, 0.868, -0.004523, 0.4965, 0.868, -0.004464, 0.4965, 0.868, -0.004464, 0.4965, 0.8681, -0.004498, 0.4965])] * 3)])

# ---- objects
ob_light = bpy.data.objects.new('Light', light_light)
ob_camera = bpy.data.objects.new('Camera', cam_camera)
ob_mesh_078_id613 = bpy.data.objects.new('Mesh.078_ID613', me_mesh_078_id613)

# ---- transforms, parenting, visibility, modifiers, constraints
ob_light.location = (4.076, 1.005, 5.904)
ob_light.rotation_euler = (0.6503, 0.05522, 1.866)
ob_light.lock_rotations_4d = False
ob_light.empty_display_type = 'ARROWS'
ob_light.color = (0.0, 0.0, 0.0, 0.0)
ob_light.lineart.crease_threshold = 0.0
ob_camera.location = (7.359, -6.926, 4.958)
ob_camera.rotation_euler = (1.109, 0.0, 0.8149)
ob_camera.lock_rotations_4d = False
ob_camera.empty_display_type = 'ARROWS'
ob_camera.color = (0.0, 0.0, 0.0, 0.0)
ob_camera.display_type = 'WIRE'
ob_camera.lineart.crease_threshold = 0.0
ob_mesh_078_id613.location = (0.0, 0.0, 0.0)
ob_mesh_078_id613.rotation_euler = (1.571, -0.0, 0.0)
ob_mesh_078_id613.scale = (4.148, 4.148, 4.148)
ob_mesh_078_id613.lineart.crease_threshold = 0.0

# ---- collection membership
col_collection.objects.link(ob_light)
col_collection.objects.link(ob_camera)
col_collection.objects.link(ob_mesh_078_id613)

# ---- scene / render settings (as saved in the file)
scene.camera = ob_camera
scene.frame_start = 1; scene.frame_end = 250; scene.frame_set(1)
scene.render.engine = 'BLENDER_EEVEE_NEXT'
scene.cycles.use_denoising = False
scene.cycles.samples = 128
scene.cycles.sampling_pattern = 'TABULATED_SOBOL'
scene.cycles.use_adaptive_sampling = False
scene.cycles.use_light_tree = False
scene.eevee.ray_tracing_options.trace_max_roughness = 0.0
scene.view_settings.view_transform = 'Filmic'
bpy.context.view_layer.update()
